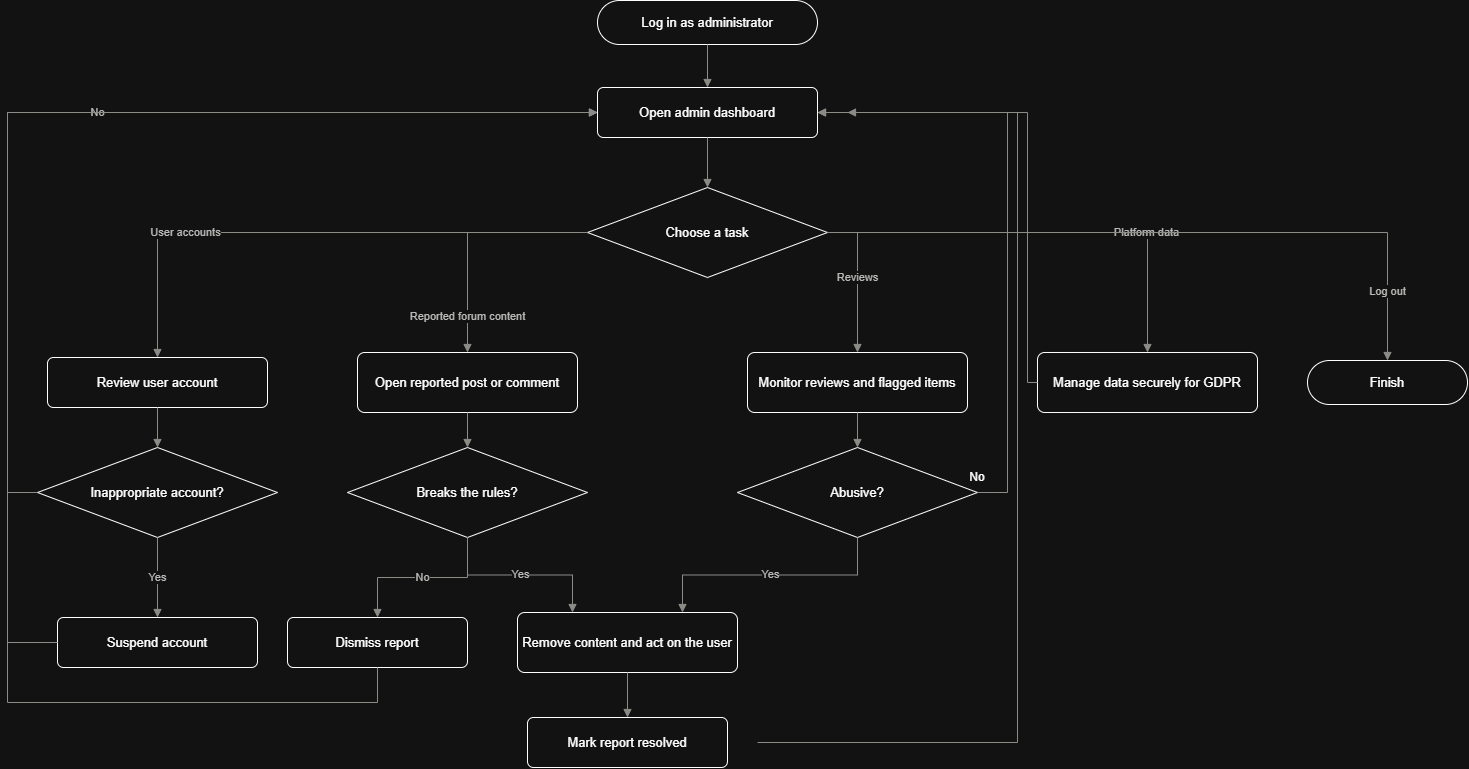

The diagram above was exported from draw.io. Its source (the exported page's mxGraphModel, read from the mxfile embedded in the PNG):
<mxGraphModel dx="2977" dy="2817" grid="1" gridSize="10" guides="1" tooltips="1" connect="1" arrows="1" fold="1" page="1" pageScale="1" pageWidth="827" pageHeight="1169" math="0" shadow="0">
  <root>
    <mxCell id="0" />
    <mxCell id="1" parent="0" />
    <mxCell id="Qnss1mJ2qHfbvja6wkjY-583" parent="1" style="rounded=1;arcSize=50;whiteSpace=wrap;html=1;fontSize=13;strokeWidth=1;" value="Log in as administrator" vertex="1">
      <mxGeometry height="44" width="220" x="690" y="-2" as="geometry" />
    </mxCell>
    <mxCell id="Qnss1mJ2qHfbvja6wkjY-584" parent="1" style="rounded=1;arcSize=12;whiteSpace=wrap;html=1;fontSize=13;strokeWidth=1;" value="Open admin dashboard" vertex="1">
      <mxGeometry height="50" width="220" x="690" y="85" as="geometry" />
    </mxCell>
    <mxCell id="Qnss1mJ2qHfbvja6wkjY-585" parent="1" style="rhombus;whiteSpace=wrap;html=1;fontSize=13;strokeWidth=1;" value="Choose a task" vertex="1">
      <mxGeometry height="90" width="240" x="680" y="185" as="geometry" />
    </mxCell>
    <mxCell id="Qnss1mJ2qHfbvja6wkjY-586" parent="1" style="rounded=1;arcSize=12;whiteSpace=wrap;html=1;fontSize=13;strokeWidth=1;" value="Review user account" vertex="1">
      <mxGeometry height="50" width="220" x="140" y="355" as="geometry" />
    </mxCell>
    <mxCell id="Qnss1mJ2qHfbvja6wkjY-587" parent="1" style="rhombus;whiteSpace=wrap;html=1;fontSize=13;strokeWidth=1;" value="Inappropriate account?" vertex="1">
      <mxGeometry height="90" width="240" x="130" y="445" as="geometry" />
    </mxCell>
    <mxCell id="Qnss1mJ2qHfbvja6wkjY-588" parent="1" style="rounded=1;arcSize=12;whiteSpace=wrap;html=1;fontSize=13;strokeWidth=1;" value="Suspend account" vertex="1">
      <mxGeometry height="50" width="200" x="150" y="615" as="geometry" />
    </mxCell>
    <mxCell id="Qnss1mJ2qHfbvja6wkjY-589" parent="1" style="rounded=1;arcSize=12;whiteSpace=wrap;html=1;fontSize=13;strokeWidth=1;" value="Open reported post or comment" vertex="1">
      <mxGeometry height="60" width="220" x="450" y="350" as="geometry" />
    </mxCell>
    <mxCell id="Qnss1mJ2qHfbvja6wkjY-590" parent="1" style="rhombus;whiteSpace=wrap;html=1;fontSize=13;strokeWidth=1;" value="Breaks the rules?" vertex="1">
      <mxGeometry height="90" width="240" x="440" y="445" as="geometry" />
    </mxCell>
    <mxCell id="Qnss1mJ2qHfbvja6wkjY-591" parent="1" style="rounded=1;arcSize=12;whiteSpace=wrap;html=1;fontSize=13;strokeWidth=1;" value="Dismiss report" vertex="1">
      <mxGeometry height="50" width="180" x="380" y="615" as="geometry" />
    </mxCell>
    <mxCell id="Qnss1mJ2qHfbvja6wkjY-592" parent="1" style="rounded=1;arcSize=12;whiteSpace=wrap;html=1;fontSize=13;strokeWidth=1;" value="Monitor reviews and flagged items" vertex="1">
      <mxGeometry height="60" width="220" x="840" y="350" as="geometry" />
    </mxCell>
    <mxCell id="Qnss1mJ2qHfbvja6wkjY-593" parent="1" style="rhombus;whiteSpace=wrap;html=1;fontSize=13;strokeWidth=1;" value="Abusive?" vertex="1">
      <mxGeometry height="90" width="240" x="830" y="445" as="geometry" />
    </mxCell>
    <mxCell id="Qnss1mJ2qHfbvja6wkjY-594" parent="1" style="rounded=1;arcSize=12;whiteSpace=wrap;html=1;fontSize=13;strokeWidth=1;" value="Remove content and act on the user" vertex="1">
      <mxGeometry height="60" width="220" x="610" y="610" as="geometry" />
    </mxCell>
    <mxCell id="Qnss1mJ2qHfbvja6wkjY-595" parent="1" style="rounded=1;arcSize=12;whiteSpace=wrap;html=1;fontSize=13;strokeWidth=1;" value="Mark report resolved" vertex="1">
      <mxGeometry height="50" width="200" x="620" y="715" as="geometry" />
    </mxCell>
    <mxCell id="Qnss1mJ2qHfbvja6wkjY-596" parent="1" style="rounded=1;arcSize=12;whiteSpace=wrap;html=1;fontSize=13;strokeWidth=1;" value="Manage data securely for GDPR" vertex="1">
      <mxGeometry height="60" width="220" x="1130" y="350" as="geometry" />
    </mxCell>
    <mxCell id="Qnss1mJ2qHfbvja6wkjY-597" parent="1" style="rounded=1;arcSize=50;whiteSpace=wrap;html=1;fontSize=13;strokeWidth=1;" value="Finish" vertex="1">
      <mxGeometry height="44" width="160" x="1400" y="358" as="geometry" />
    </mxCell>
    <mxCell id="Qnss1mJ2qHfbvja6wkjY-598" edge="1" parent="1" source="Qnss1mJ2qHfbvja6wkjY-583" style="edgeStyle=orthogonalEdgeStyle;rounded=0;html=1;endArrow=block;endFill=1;strokeColor=#73726c;fontSize=11;fontColor=#3d3d3a;labelBackgroundColor=default;exitX=0.5;exitY=1;exitDx=0;exitDy=0;entryX=0.5;entryY=0;entryDx=0;entryDy=0;" target="Qnss1mJ2qHfbvja6wkjY-584" value="">
      <mxGeometry relative="1" as="geometry" />
    </mxCell>
    <mxCell id="Qnss1mJ2qHfbvja6wkjY-599" edge="1" parent="1" source="Qnss1mJ2qHfbvja6wkjY-584" style="edgeStyle=orthogonalEdgeStyle;rounded=0;html=1;endArrow=block;endFill=1;strokeColor=#73726c;fontSize=11;fontColor=#3d3d3a;labelBackgroundColor=default;exitX=0.5;exitY=1;exitDx=0;exitDy=0;entryX=0.5;entryY=0;entryDx=0;entryDy=0;" target="Qnss1mJ2qHfbvja6wkjY-585" value="">
      <mxGeometry relative="1" as="geometry" />
    </mxCell>
    <mxCell id="Qnss1mJ2qHfbvja6wkjY-600" edge="1" parent="1" source="Qnss1mJ2qHfbvja6wkjY-585" style="edgeStyle=orthogonalEdgeStyle;rounded=0;html=1;endArrow=block;endFill=1;strokeColor=#73726c;fontSize=11;fontColor=#3d3d3a;labelBackgroundColor=default;exitX=0;exitY=0.5;exitDx=0;exitDy=0;entryX=0.5;entryY=0;entryDx=0;entryDy=0;" target="Qnss1mJ2qHfbvja6wkjY-586" value="User accounts">
      <mxGeometry relative="1" x="0.45" as="geometry" />
    </mxCell>
    <mxCell id="Qnss1mJ2qHfbvja6wkjY-601" edge="1" parent="1" source="Qnss1mJ2qHfbvja6wkjY-585" style="edgeStyle=orthogonalEdgeStyle;rounded=0;html=1;endArrow=block;endFill=1;strokeColor=#73726c;fontSize=11;fontColor=#3d3d3a;labelBackgroundColor=default;exitX=0;exitY=0.5;exitDx=0;exitDy=0;entryX=0.5;entryY=0;entryDx=0;entryDy=0;" target="Qnss1mJ2qHfbvja6wkjY-589" value="Reported forum content">
      <mxGeometry relative="1" x="0.7" as="geometry" />
    </mxCell>
    <mxCell id="Qnss1mJ2qHfbvja6wkjY-602" edge="1" parent="1" source="Qnss1mJ2qHfbvja6wkjY-585" style="edgeStyle=orthogonalEdgeStyle;rounded=0;html=1;endArrow=block;endFill=1;strokeColor=#73726c;fontSize=11;fontColor=#3d3d3a;labelBackgroundColor=default;exitX=1;exitY=0.5;exitDx=0;exitDy=0;entryX=0.5;entryY=0;entryDx=0;entryDy=0;" target="Qnss1mJ2qHfbvja6wkjY-592" value="Reviews">
      <mxGeometry relative="1" as="geometry" />
    </mxCell>
    <mxCell id="Qnss1mJ2qHfbvja6wkjY-603" edge="1" parent="1" source="Qnss1mJ2qHfbvja6wkjY-585" style="edgeStyle=orthogonalEdgeStyle;rounded=0;html=1;endArrow=block;endFill=1;strokeColor=#73726c;fontSize=11;fontColor=#3d3d3a;labelBackgroundColor=default;exitX=1;exitY=0.5;exitDx=0;exitDy=0;entryX=0.5;entryY=0;entryDx=0;entryDy=0;" target="Qnss1mJ2qHfbvja6wkjY-596" value="Platform data">
      <mxGeometry relative="1" x="0.45" as="geometry" />
    </mxCell>
    <mxCell id="Qnss1mJ2qHfbvja6wkjY-604" edge="1" parent="1" source="Qnss1mJ2qHfbvja6wkjY-585" style="edgeStyle=orthogonalEdgeStyle;rounded=0;html=1;endArrow=block;endFill=1;strokeColor=#73726c;fontSize=11;fontColor=#3d3d3a;labelBackgroundColor=default;exitX=1;exitY=0.5;exitDx=0;exitDy=0;entryX=0.5;entryY=0;entryDx=0;entryDy=0;" target="Qnss1mJ2qHfbvja6wkjY-597" value="Log out">
      <mxGeometry relative="1" x="0.8" as="geometry" />
    </mxCell>
    <mxCell id="Qnss1mJ2qHfbvja6wkjY-605" edge="1" parent="1" source="Qnss1mJ2qHfbvja6wkjY-586" style="edgeStyle=orthogonalEdgeStyle;rounded=0;html=1;endArrow=block;endFill=1;strokeColor=#73726c;fontSize=11;fontColor=#3d3d3a;labelBackgroundColor=default;exitX=0.5;exitY=1;exitDx=0;exitDy=0;entryX=0.5;entryY=0;entryDx=0;entryDy=0;" target="Qnss1mJ2qHfbvja6wkjY-587" value="">
      <mxGeometry relative="1" as="geometry" />
    </mxCell>
    <mxCell id="Qnss1mJ2qHfbvja6wkjY-606" edge="1" parent="1" source="Qnss1mJ2qHfbvja6wkjY-587" style="edgeStyle=orthogonalEdgeStyle;rounded=0;html=1;endArrow=block;endFill=1;strokeColor=#73726c;fontSize=11;fontColor=#3d3d3a;labelBackgroundColor=default;exitX=0.5;exitY=1;exitDx=0;exitDy=0;entryX=0.5;entryY=0;entryDx=0;entryDy=0;" target="Qnss1mJ2qHfbvja6wkjY-588" value="Yes">
      <mxGeometry relative="1" as="geometry" />
    </mxCell>
    <mxCell id="Qnss1mJ2qHfbvja6wkjY-607" edge="1" parent="1" source="Qnss1mJ2qHfbvja6wkjY-587" style="edgeStyle=orthogonalEdgeStyle;rounded=0;html=1;endArrow=block;endFill=1;strokeColor=#73726c;fontSize=11;fontColor=#3d3d3a;labelBackgroundColor=default;exitX=0;exitY=0.5;exitDx=0;exitDy=0;entryX=0;entryY=0.5;entryDx=0;entryDy=0;" target="Qnss1mJ2qHfbvja6wkjY-584" value="No">
      <mxGeometry relative="1" as="geometry">
        <Array as="points">
          <mxPoint x="100" y="490" />
          <mxPoint x="100" y="110" />
        </Array>
      </mxGeometry>
    </mxCell>
    <mxCell id="Qnss1mJ2qHfbvja6wkjY-608" edge="1" parent="1" source="Qnss1mJ2qHfbvja6wkjY-588" style="edgeStyle=orthogonalEdgeStyle;rounded=0;html=1;endArrow=block;endFill=1;strokeColor=#73726c;fontSize=11;fontColor=#3d3d3a;labelBackgroundColor=default;exitX=0;exitY=0.5;exitDx=0;exitDy=0;entryX=0;entryY=0.5;entryDx=0;entryDy=0;" target="Qnss1mJ2qHfbvja6wkjY-584" value="">
      <mxGeometry relative="1" as="geometry">
        <Array as="points">
          <mxPoint x="100" y="640" />
          <mxPoint x="100" y="110" />
        </Array>
      </mxGeometry>
    </mxCell>
    <mxCell id="Qnss1mJ2qHfbvja6wkjY-609" edge="1" parent="1" source="Qnss1mJ2qHfbvja6wkjY-589" style="edgeStyle=orthogonalEdgeStyle;rounded=0;html=1;endArrow=block;endFill=1;strokeColor=#73726c;fontSize=11;fontColor=#3d3d3a;labelBackgroundColor=default;exitX=0.5;exitY=1;exitDx=0;exitDy=0;entryX=0.5;entryY=0;entryDx=0;entryDy=0;" target="Qnss1mJ2qHfbvja6wkjY-590" value="">
      <mxGeometry relative="1" as="geometry" />
    </mxCell>
    <mxCell id="Qnss1mJ2qHfbvja6wkjY-610" edge="1" parent="1" source="Qnss1mJ2qHfbvja6wkjY-590" style="edgeStyle=orthogonalEdgeStyle;rounded=0;html=1;endArrow=block;endFill=1;strokeColor=#73726c;fontSize=11;fontColor=#3d3d3a;labelBackgroundColor=default;exitX=0.5;exitY=1;exitDx=0;exitDy=0;entryX=0.25;entryY=0;entryDx=0;entryDy=0;" target="Qnss1mJ2qHfbvja6wkjY-594" value="Yes">
      <mxGeometry relative="1" as="geometry" />
    </mxCell>
    <mxCell id="Qnss1mJ2qHfbvja6wkjY-611" edge="1" parent="1" source="Qnss1mJ2qHfbvja6wkjY-590" style="edgeStyle=orthogonalEdgeStyle;rounded=0;html=1;endArrow=block;endFill=1;strokeColor=#73726c;fontSize=11;fontColor=#3d3d3a;labelBackgroundColor=default;exitX=0.5;exitY=1;exitDx=0;exitDy=0;entryX=0.5;entryY=0;entryDx=0;entryDy=0;" target="Qnss1mJ2qHfbvja6wkjY-591" value="No">
      <mxGeometry relative="1" as="geometry" />
    </mxCell>
    <mxCell id="Qnss1mJ2qHfbvja6wkjY-612" edge="1" parent="1" source="Qnss1mJ2qHfbvja6wkjY-591" style="edgeStyle=orthogonalEdgeStyle;rounded=0;html=1;endArrow=block;endFill=1;strokeColor=#73726c;fontSize=11;fontColor=#3d3d3a;labelBackgroundColor=default;exitX=0.5;exitY=1;exitDx=0;exitDy=0;entryX=0;entryY=0.5;entryDx=0;entryDy=0;" target="Qnss1mJ2qHfbvja6wkjY-584" value="">
      <mxGeometry relative="1" as="geometry">
        <Array as="points">
          <mxPoint x="470" y="700" />
          <mxPoint x="100" y="700" />
          <mxPoint x="100" y="110" />
        </Array>
      </mxGeometry>
    </mxCell>
    <mxCell id="Qnss1mJ2qHfbvja6wkjY-613" edge="1" parent="1" source="Qnss1mJ2qHfbvja6wkjY-592" style="edgeStyle=orthogonalEdgeStyle;rounded=0;html=1;endArrow=block;endFill=1;strokeColor=#73726c;fontSize=11;fontColor=#3d3d3a;labelBackgroundColor=default;exitX=0.5;exitY=1;exitDx=0;exitDy=0;entryX=0.5;entryY=0;entryDx=0;entryDy=0;" target="Qnss1mJ2qHfbvja6wkjY-593" value="">
      <mxGeometry relative="1" as="geometry" />
    </mxCell>
    <mxCell id="Qnss1mJ2qHfbvja6wkjY-614" edge="1" parent="1" source="Qnss1mJ2qHfbvja6wkjY-593" style="edgeStyle=orthogonalEdgeStyle;rounded=0;html=1;endArrow=block;endFill=1;strokeColor=#73726c;fontSize=11;fontColor=#3d3d3a;labelBackgroundColor=default;exitX=0.5;exitY=1;exitDx=0;exitDy=0;entryX=0.75;entryY=0;entryDx=0;entryDy=0;" target="Qnss1mJ2qHfbvja6wkjY-594" value="Yes">
      <mxGeometry relative="1" as="geometry" />
    </mxCell>
    <mxCell id="Qnss1mJ2qHfbvja6wkjY-615" edge="1" parent="1" source="Qnss1mJ2qHfbvja6wkjY-593" style="edgeStyle=orthogonalEdgeStyle;rounded=0;html=1;endArrow=block;endFill=1;strokeColor=#73726c;fontSize=11;fontColor=#3d3d3a;labelBackgroundColor=default;exitX=1;exitY=0.5;exitDx=0;exitDy=0;entryX=1;entryY=0.5;entryDx=0;entryDy=0;" target="Qnss1mJ2qHfbvja6wkjY-584" value="">
      <mxGeometry relative="1" as="geometry">
        <Array as="points">
          <mxPoint x="1100" y="490" />
          <mxPoint x="1100" y="110" />
        </Array>
      </mxGeometry>
    </mxCell>
    <mxCell id="Qnss1mJ2qHfbvja6wkjY-616" edge="1" parent="1" source="Qnss1mJ2qHfbvja6wkjY-594" style="edgeStyle=orthogonalEdgeStyle;rounded=0;html=1;endArrow=block;endFill=1;strokeColor=#73726c;fontSize=11;fontColor=#3d3d3a;labelBackgroundColor=default;exitX=0.5;exitY=1;exitDx=0;exitDy=0;entryX=0.5;entryY=0;entryDx=0;entryDy=0;" target="Qnss1mJ2qHfbvja6wkjY-595" value="">
      <mxGeometry relative="1" as="geometry" />
    </mxCell>
    <mxCell id="Qnss1mJ2qHfbvja6wkjY-617" edge="1" parent="1" style="edgeStyle=orthogonalEdgeStyle;rounded=0;html=1;endArrow=block;endFill=1;strokeColor=#73726c;fontSize=11;fontColor=#3d3d3a;labelBackgroundColor=default;exitX=1;exitY=0.5;exitDx=0;exitDy=0;entryX=1;entryY=0.5;entryDx=0;entryDy=0;" value="">
      <mxGeometry relative="1" as="geometry">
        <Array as="points">
          <mxPoint x="1110" y="740" />
          <mxPoint x="1110" y="110" />
        </Array>
        <mxPoint x="850.0000000000002" y="740" as="sourcePoint" />
        <mxPoint x="940" y="110" as="targetPoint" />
      </mxGeometry>
    </mxCell>
    <mxCell id="Qnss1mJ2qHfbvja6wkjY-618" edge="1" parent="1" source="Qnss1mJ2qHfbvja6wkjY-596" style="edgeStyle=orthogonalEdgeStyle;rounded=0;html=1;endArrow=block;endFill=1;strokeColor=#73726c;fontSize=11;fontColor=#3d3d3a;labelBackgroundColor=default;exitX=0;exitY=0.5;exitDx=0;exitDy=0;entryX=1;entryY=0.5;entryDx=0;entryDy=0;" target="Qnss1mJ2qHfbvja6wkjY-584" value="">
      <mxGeometry relative="1" as="geometry">
        <Array as="points">
          <mxPoint x="1120" y="380" />
          <mxPoint x="1120" y="110" />
        </Array>
      </mxGeometry>
    </mxCell>
    <mxCell id="Qnss1mJ2qHfbvja6wkjY-619" parent="1" style="text;html=1;whiteSpace=wrap;strokeColor=none;fillColor=none;align=center;verticalAlign=middle;rounded=0;" value="No" vertex="1">
      <mxGeometry height="30" width="60" x="1040" y="460" as="geometry" />
    </mxCell>
  </root>
</mxGraphModel>